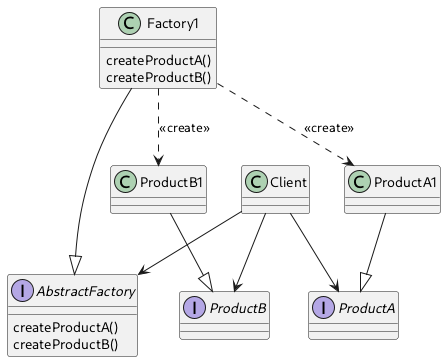

The diagram above was rendered by PlantUML. Its source (embedded in the PNG):
@startuml
class Client
interface AbstractFactory{
    createProductA()
    createProductB()
}
class Factory1{
    createProductA()
    createProductB()
}
interface ProductA
interface ProductB
class ProductA1
class ProductB1
Client --> AbstractFactory
Client --> ProductA
Client --> ProductB
ProductA1 --|> ProductA
ProductB1 --|> ProductB
Factory1 --|> AbstractFactory
Factory1 ..> ProductA1 : <<create>>
Factory1 ..> ProductB1 : <<create>>
@enduml